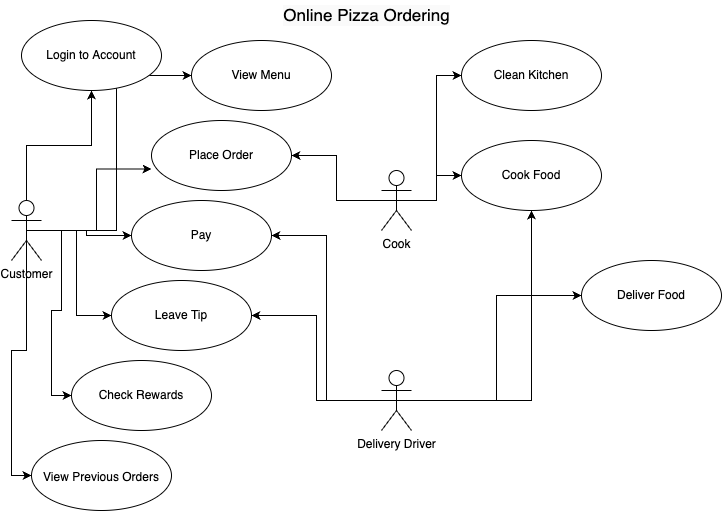

The diagram above was exported from draw.io. Its source (the exported page's mxGraphModel, read from the mxfile embedded in the PNG):
<mxGraphModel dx="954" dy="648" grid="1" gridSize="10" guides="1" tooltips="1" connect="1" arrows="1" fold="1" page="1" pageScale="1" pageWidth="850" pageHeight="1100" math="0" shadow="0">
  <root>
    <mxCell id="0" />
    <mxCell id="1" parent="0" />
    <mxCell id="U5-f90DeEIme834EfUIE-19" style="edgeStyle=orthogonalEdgeStyle;rounded=0;orthogonalLoop=1;jettySize=auto;html=1;exitX=0.5;exitY=0.5;exitDx=0;exitDy=0;exitPerimeter=0;" edge="1" parent="1" source="U5-f90DeEIme834EfUIE-1" target="U5-f90DeEIme834EfUIE-12">
      <mxGeometry relative="1" as="geometry" />
    </mxCell>
    <mxCell id="U5-f90DeEIme834EfUIE-29" style="edgeStyle=orthogonalEdgeStyle;rounded=0;orthogonalLoop=1;jettySize=auto;html=1;exitX=0.5;exitY=0.5;exitDx=0;exitDy=0;exitPerimeter=0;entryX=0;entryY=0.693;entryDx=0;entryDy=0;entryPerimeter=0;" edge="1" parent="1" source="U5-f90DeEIme834EfUIE-1" target="U5-f90DeEIme834EfUIE-11">
      <mxGeometry relative="1" as="geometry" />
    </mxCell>
    <mxCell id="U5-f90DeEIme834EfUIE-30" style="edgeStyle=orthogonalEdgeStyle;rounded=0;orthogonalLoop=1;jettySize=auto;html=1;exitX=0.5;exitY=0.5;exitDx=0;exitDy=0;exitPerimeter=0;entryX=0;entryY=0.5;entryDx=0;entryDy=0;" edge="1" parent="1" source="U5-f90DeEIme834EfUIE-1" target="U5-f90DeEIme834EfUIE-24">
      <mxGeometry relative="1" as="geometry" />
    </mxCell>
    <mxCell id="U5-f90DeEIme834EfUIE-31" style="edgeStyle=orthogonalEdgeStyle;rounded=0;orthogonalLoop=1;jettySize=auto;html=1;exitX=0.5;exitY=0.5;exitDx=0;exitDy=0;exitPerimeter=0;entryX=0;entryY=0.5;entryDx=0;entryDy=0;" edge="1" parent="1" source="U5-f90DeEIme834EfUIE-1" target="U5-f90DeEIme834EfUIE-25">
      <mxGeometry relative="1" as="geometry" />
    </mxCell>
    <mxCell id="U5-f90DeEIme834EfUIE-32" style="edgeStyle=orthogonalEdgeStyle;rounded=0;orthogonalLoop=1;jettySize=auto;html=1;exitX=0.5;exitY=0.5;exitDx=0;exitDy=0;exitPerimeter=0;entryX=0;entryY=0.5;entryDx=0;entryDy=0;" edge="1" parent="1" source="U5-f90DeEIme834EfUIE-1" target="U5-f90DeEIme834EfUIE-23">
      <mxGeometry relative="1" as="geometry" />
    </mxCell>
    <mxCell id="U5-f90DeEIme834EfUIE-35" style="edgeStyle=orthogonalEdgeStyle;rounded=0;orthogonalLoop=1;jettySize=auto;html=1;exitX=0.5;exitY=0.5;exitDx=0;exitDy=0;exitPerimeter=0;entryX=0;entryY=0.5;entryDx=0;entryDy=0;" edge="1" parent="1" source="U5-f90DeEIme834EfUIE-1" target="U5-f90DeEIme834EfUIE-34">
      <mxGeometry relative="1" as="geometry" />
    </mxCell>
    <mxCell id="U5-f90DeEIme834EfUIE-48" style="edgeStyle=orthogonalEdgeStyle;rounded=0;orthogonalLoop=1;jettySize=auto;html=1;exitX=0.5;exitY=0.5;exitDx=0;exitDy=0;exitPerimeter=0;entryX=0;entryY=0.5;entryDx=0;entryDy=0;fontSize=12;" edge="1" parent="1" source="U5-f90DeEIme834EfUIE-1" target="U5-f90DeEIme834EfUIE-46">
      <mxGeometry relative="1" as="geometry" />
    </mxCell>
    <mxCell id="U5-f90DeEIme834EfUIE-1" value="Customer" style="shape=umlActor;verticalLabelPosition=bottom;verticalAlign=top;html=1;" vertex="1" parent="1">
      <mxGeometry x="90" y="220" width="30" height="60" as="geometry" />
    </mxCell>
    <mxCell id="U5-f90DeEIme834EfUIE-37" style="edgeStyle=orthogonalEdgeStyle;rounded=0;orthogonalLoop=1;jettySize=auto;html=1;exitX=0.5;exitY=0.5;exitDx=0;exitDy=0;exitPerimeter=0;entryX=1;entryY=0.5;entryDx=0;entryDy=0;" edge="1" parent="1" source="U5-f90DeEIme834EfUIE-3" target="U5-f90DeEIme834EfUIE-25">
      <mxGeometry relative="1" as="geometry" />
    </mxCell>
    <mxCell id="U5-f90DeEIme834EfUIE-38" style="edgeStyle=orthogonalEdgeStyle;rounded=0;orthogonalLoop=1;jettySize=auto;html=1;exitX=0.5;exitY=0.5;exitDx=0;exitDy=0;exitPerimeter=0;entryX=1;entryY=0.5;entryDx=0;entryDy=0;" edge="1" parent="1" source="U5-f90DeEIme834EfUIE-3" target="U5-f90DeEIme834EfUIE-24">
      <mxGeometry relative="1" as="geometry" />
    </mxCell>
    <mxCell id="U5-f90DeEIme834EfUIE-44" style="edgeStyle=orthogonalEdgeStyle;rounded=0;orthogonalLoop=1;jettySize=auto;html=1;exitX=0.5;exitY=0.5;exitDx=0;exitDy=0;exitPerimeter=0;entryX=0;entryY=0.5;entryDx=0;entryDy=0;" edge="1" parent="1" source="U5-f90DeEIme834EfUIE-3" target="U5-f90DeEIme834EfUIE-43">
      <mxGeometry relative="1" as="geometry" />
    </mxCell>
    <mxCell id="U5-f90DeEIme834EfUIE-45" style="edgeStyle=orthogonalEdgeStyle;rounded=0;orthogonalLoop=1;jettySize=auto;html=1;exitX=0.5;exitY=0.5;exitDx=0;exitDy=0;exitPerimeter=0;entryX=0.5;entryY=1;entryDx=0;entryDy=0;" edge="1" parent="1" source="U5-f90DeEIme834EfUIE-3" target="U5-f90DeEIme834EfUIE-13">
      <mxGeometry relative="1" as="geometry" />
    </mxCell>
    <mxCell id="U5-f90DeEIme834EfUIE-3" value="Delivery Driver" style="shape=umlActor;verticalLabelPosition=bottom;verticalAlign=top;html=1;" vertex="1" parent="1">
      <mxGeometry x="460" y="390" width="30" height="60" as="geometry" />
    </mxCell>
    <mxCell id="U5-f90DeEIme834EfUIE-41" style="edgeStyle=orthogonalEdgeStyle;rounded=0;orthogonalLoop=1;jettySize=auto;html=1;exitX=0.5;exitY=0.5;exitDx=0;exitDy=0;exitPerimeter=0;entryX=1;entryY=0.5;entryDx=0;entryDy=0;" edge="1" parent="1" source="U5-f90DeEIme834EfUIE-6" target="U5-f90DeEIme834EfUIE-11">
      <mxGeometry relative="1" as="geometry" />
    </mxCell>
    <mxCell id="U5-f90DeEIme834EfUIE-42" style="edgeStyle=orthogonalEdgeStyle;rounded=0;orthogonalLoop=1;jettySize=auto;html=1;exitX=0.5;exitY=0.5;exitDx=0;exitDy=0;exitPerimeter=0;entryX=0;entryY=0.5;entryDx=0;entryDy=0;" edge="1" parent="1" source="U5-f90DeEIme834EfUIE-6" target="U5-f90DeEIme834EfUIE-13">
      <mxGeometry relative="1" as="geometry" />
    </mxCell>
    <mxCell id="U5-f90DeEIme834EfUIE-50" style="edgeStyle=orthogonalEdgeStyle;rounded=0;orthogonalLoop=1;jettySize=auto;html=1;exitX=0.5;exitY=0.5;exitDx=0;exitDy=0;exitPerimeter=0;entryX=0;entryY=0.5;entryDx=0;entryDy=0;fontSize=12;" edge="1" parent="1" source="U5-f90DeEIme834EfUIE-6" target="U5-f90DeEIme834EfUIE-49">
      <mxGeometry relative="1" as="geometry" />
    </mxCell>
    <mxCell id="U5-f90DeEIme834EfUIE-6" value="Cook&lt;br&gt;" style="shape=umlActor;verticalLabelPosition=bottom;verticalAlign=top;html=1;" vertex="1" parent="1">
      <mxGeometry x="460" y="190" width="30" height="60" as="geometry" />
    </mxCell>
    <mxCell id="U5-f90DeEIme834EfUIE-11" value="Place Order" style="ellipse;whiteSpace=wrap;html=1;" vertex="1" parent="1">
      <mxGeometry x="230" y="140" width="140" height="70" as="geometry" />
    </mxCell>
    <mxCell id="U5-f90DeEIme834EfUIE-12" value="Login to Account" style="ellipse;whiteSpace=wrap;html=1;" vertex="1" parent="1">
      <mxGeometry x="100" y="40" width="140" height="70" as="geometry" />
    </mxCell>
    <mxCell id="U5-f90DeEIme834EfUIE-13" value="Cook Food" style="ellipse;whiteSpace=wrap;html=1;" vertex="1" parent="1">
      <mxGeometry x="540" y="160" width="140" height="70" as="geometry" />
    </mxCell>
    <mxCell id="U5-f90DeEIme834EfUIE-17" value="&lt;font style=&quot;font-size: 17px;&quot;&gt;Online Pizza Ordering&lt;/font&gt;" style="text;html=1;align=center;verticalAlign=middle;resizable=0;points=[];autosize=1;strokeColor=none;fillColor=none;labelBackgroundColor=#fafafa;" vertex="1" parent="1">
      <mxGeometry x="350" y="20" width="190" height="30" as="geometry" />
    </mxCell>
    <mxCell id="U5-f90DeEIme834EfUIE-23" value="View Menu" style="ellipse;whiteSpace=wrap;html=1;" vertex="1" parent="1">
      <mxGeometry x="270" y="60" width="140" height="70" as="geometry" />
    </mxCell>
    <mxCell id="U5-f90DeEIme834EfUIE-24" value="Pay" style="ellipse;whiteSpace=wrap;html=1;" vertex="1" parent="1">
      <mxGeometry x="210" y="220" width="140" height="70" as="geometry" />
    </mxCell>
    <mxCell id="U5-f90DeEIme834EfUIE-25" value="Leave Tip" style="ellipse;whiteSpace=wrap;html=1;" vertex="1" parent="1">
      <mxGeometry x="190" y="300" width="140" height="70" as="geometry" />
    </mxCell>
    <mxCell id="U5-f90DeEIme834EfUIE-34" value="Check Rewards" style="ellipse;whiteSpace=wrap;html=1;" vertex="1" parent="1">
      <mxGeometry x="150" y="380" width="140" height="70" as="geometry" />
    </mxCell>
    <mxCell id="U5-f90DeEIme834EfUIE-43" value="Deliver Food" style="ellipse;whiteSpace=wrap;html=1;" vertex="1" parent="1">
      <mxGeometry x="660" y="280" width="140" height="70" as="geometry" />
    </mxCell>
    <mxCell id="U5-f90DeEIme834EfUIE-46" value="&lt;font style=&quot;font-size: 12px;&quot;&gt;View Previous Orders&lt;/font&gt;" style="ellipse;whiteSpace=wrap;html=1;fontSize=17;" vertex="1" parent="1">
      <mxGeometry x="110" y="460" width="140" height="70" as="geometry" />
    </mxCell>
    <mxCell id="U5-f90DeEIme834EfUIE-47" style="edgeStyle=orthogonalEdgeStyle;rounded=0;orthogonalLoop=1;jettySize=auto;html=1;exitX=0.5;exitY=1;exitDx=0;exitDy=0;fontSize=12;" edge="1" parent="1" source="U5-f90DeEIme834EfUIE-23" target="U5-f90DeEIme834EfUIE-23">
      <mxGeometry relative="1" as="geometry" />
    </mxCell>
    <mxCell id="U5-f90DeEIme834EfUIE-49" value="Clean Kitchen" style="ellipse;whiteSpace=wrap;html=1;fontSize=12;" vertex="1" parent="1">
      <mxGeometry x="540" y="60" width="140" height="70" as="geometry" />
    </mxCell>
  </root>
</mxGraphModel>